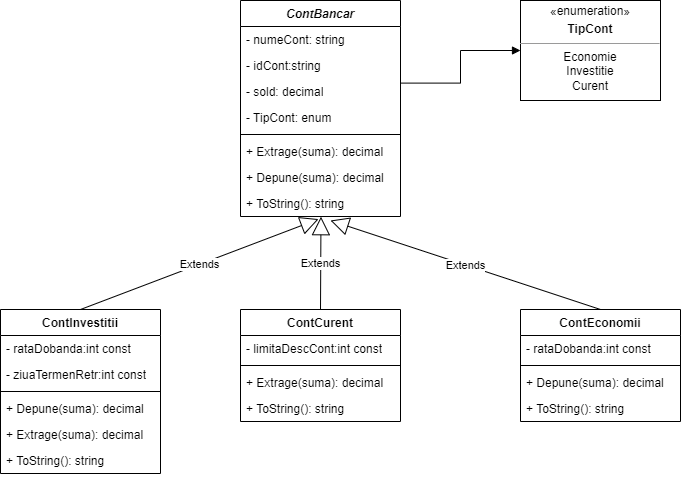

The diagram above was exported from draw.io. Its source (the exported page's mxGraphModel, read from the mxfile embedded in the PNG):
<mxGraphModel dx="1050" dy="553" grid="1" gridSize="10" guides="1" tooltips="1" connect="1" arrows="1" fold="1" page="1" pageScale="1" pageWidth="827" pageHeight="1169" background="none" math="0" shadow="0">
  <root>
    <mxCell id="0" />
    <mxCell id="1" parent="0" />
    <mxCell id="riV4ZewXCsGx6BW-YT0X-35" value="&lt;i&gt;ContBancar&lt;/i&gt;" style="swimlane;fontStyle=1;align=center;verticalAlign=top;childLayout=stackLayout;horizontal=1;startSize=26;horizontalStack=0;resizeParent=1;resizeParentMax=0;resizeLast=0;collapsible=1;marginBottom=0;whiteSpace=wrap;html=1;" parent="1" vertex="1">
      <mxGeometry x="320" y="40" width="160" height="216" as="geometry">
        <mxRectangle x="320" y="40" width="110" height="30" as="alternateBounds" />
      </mxGeometry>
    </mxCell>
    <mxCell id="riV4ZewXCsGx6BW-YT0X-36" value="- numeCont: string" style="text;strokeColor=none;fillColor=none;align=left;verticalAlign=top;spacingLeft=4;spacingRight=4;overflow=hidden;rotatable=0;points=[[0,0.5],[1,0.5]];portConstraint=eastwest;whiteSpace=wrap;html=1;" parent="riV4ZewXCsGx6BW-YT0X-35" vertex="1">
      <mxGeometry y="26" width="160" height="26" as="geometry" />
    </mxCell>
    <mxCell id="riV4ZewXCsGx6BW-YT0X-37" value="- idCont:string" style="text;strokeColor=none;fillColor=none;align=left;verticalAlign=top;spacingLeft=4;spacingRight=4;overflow=hidden;rotatable=0;points=[[0,0.5],[1,0.5]];portConstraint=eastwest;whiteSpace=wrap;html=1;" parent="riV4ZewXCsGx6BW-YT0X-35" vertex="1">
      <mxGeometry y="52" width="160" height="26" as="geometry" />
    </mxCell>
    <mxCell id="riV4ZewXCsGx6BW-YT0X-38" value="- sold: decimal" style="text;strokeColor=none;fillColor=none;align=left;verticalAlign=top;spacingLeft=4;spacingRight=4;overflow=hidden;rotatable=0;points=[[0,0.5],[1,0.5]];portConstraint=eastwest;whiteSpace=wrap;html=1;" parent="riV4ZewXCsGx6BW-YT0X-35" vertex="1">
      <mxGeometry y="78" width="160" height="26" as="geometry" />
    </mxCell>
    <mxCell id="qOBaU3VSXek6UuuYsTIt-42" value="- TipCont: enum" style="text;strokeColor=none;fillColor=none;align=left;verticalAlign=top;spacingLeft=4;spacingRight=4;overflow=hidden;rotatable=0;points=[[0,0.5],[1,0.5]];portConstraint=eastwest;whiteSpace=wrap;html=1;" vertex="1" parent="riV4ZewXCsGx6BW-YT0X-35">
      <mxGeometry y="104" width="160" height="26" as="geometry" />
    </mxCell>
    <mxCell id="riV4ZewXCsGx6BW-YT0X-39" value="" style="line;strokeWidth=1;fillColor=none;align=left;verticalAlign=middle;spacingTop=-1;spacingLeft=3;spacingRight=3;rotatable=0;labelPosition=right;points=[];portConstraint=eastwest;strokeColor=inherit;" parent="riV4ZewXCsGx6BW-YT0X-35" vertex="1">
      <mxGeometry y="130" width="160" height="8" as="geometry" />
    </mxCell>
    <mxCell id="riV4ZewXCsGx6BW-YT0X-41" value="+ Extrage(suma): decimal" style="text;strokeColor=none;fillColor=none;align=left;verticalAlign=top;spacingLeft=4;spacingRight=4;overflow=hidden;rotatable=0;points=[[0,0.5],[1,0.5]];portConstraint=eastwest;whiteSpace=wrap;html=1;" parent="riV4ZewXCsGx6BW-YT0X-35" vertex="1">
      <mxGeometry y="138" width="160" height="26" as="geometry" />
    </mxCell>
    <mxCell id="riV4ZewXCsGx6BW-YT0X-40" value="+ Depune(suma): decimal" style="text;strokeColor=none;fillColor=none;align=left;verticalAlign=top;spacingLeft=4;spacingRight=4;overflow=hidden;rotatable=0;points=[[0,0.5],[1,0.5]];portConstraint=eastwest;whiteSpace=wrap;html=1;" parent="riV4ZewXCsGx6BW-YT0X-35" vertex="1">
      <mxGeometry y="164" width="160" height="26" as="geometry" />
    </mxCell>
    <mxCell id="riV4ZewXCsGx6BW-YT0X-42" value="+ ToString(): string" style="text;strokeColor=none;fillColor=none;align=left;verticalAlign=top;spacingLeft=4;spacingRight=4;overflow=hidden;rotatable=0;points=[[0,0.5],[1,0.5]];portConstraint=eastwest;whiteSpace=wrap;html=1;" parent="riV4ZewXCsGx6BW-YT0X-35" vertex="1">
      <mxGeometry y="190" width="160" height="26" as="geometry" />
    </mxCell>
    <mxCell id="qOBaU3VSXek6UuuYsTIt-1" value="Extends" style="endArrow=block;endSize=16;endFill=0;html=1;rounded=0;exitX=0.5;exitY=0;exitDx=0;exitDy=0;entryX=0.503;entryY=1.008;entryDx=0;entryDy=0;entryPerimeter=0;" edge="1" parent="1" source="qOBaU3VSXek6UuuYsTIt-13" target="riV4ZewXCsGx6BW-YT0X-42">
      <mxGeometry width="160" relative="1" as="geometry">
        <mxPoint x="400" y="336" as="sourcePoint" />
        <mxPoint x="399.68000000000006" y="271.79200000000003" as="targetPoint" />
      </mxGeometry>
    </mxCell>
    <mxCell id="qOBaU3VSXek6UuuYsTIt-4" value="Extends" style="endArrow=block;endSize=16;endFill=0;html=1;rounded=0;exitX=0.5;exitY=0;exitDx=0;exitDy=0;entryX=0.488;entryY=1.1;entryDx=0;entryDy=0;entryPerimeter=0;" edge="1" parent="1" source="qOBaU3VSXek6UuuYsTIt-19" target="riV4ZewXCsGx6BW-YT0X-42">
      <mxGeometry width="160" relative="1" as="geometry">
        <mxPoint x="159.5" y="326" as="sourcePoint" />
        <mxPoint x="400" y="246" as="targetPoint" />
      </mxGeometry>
    </mxCell>
    <mxCell id="qOBaU3VSXek6UuuYsTIt-5" value="Extends" style="endArrow=block;endSize=16;endFill=0;html=1;rounded=0;exitX=0.5;exitY=0;exitDx=0;exitDy=0;" edge="1" parent="1" source="qOBaU3VSXek6UuuYsTIt-9">
      <mxGeometry width="160" relative="1" as="geometry">
        <mxPoint x="680" y="336" as="sourcePoint" />
        <mxPoint x="410" y="260" as="targetPoint" />
      </mxGeometry>
    </mxCell>
    <mxCell id="qOBaU3VSXek6UuuYsTIt-9" value="ContEconomii" style="swimlane;fontStyle=1;align=center;verticalAlign=top;childLayout=stackLayout;horizontal=1;startSize=26;horizontalStack=0;resizeParent=1;resizeParentMax=0;resizeLast=0;collapsible=1;marginBottom=0;whiteSpace=wrap;html=1;" vertex="1" parent="1">
      <mxGeometry x="600" y="349" width="160" height="112" as="geometry" />
    </mxCell>
    <mxCell id="riV4ZewXCsGx6BW-YT0X-22" value="- rataDobanda:int const" style="text;strokeColor=none;fillColor=none;align=left;verticalAlign=top;spacingLeft=4;spacingRight=4;overflow=hidden;rotatable=0;points=[[0,0.5],[1,0.5]];portConstraint=eastwest;whiteSpace=wrap;html=1;" parent="qOBaU3VSXek6UuuYsTIt-9" vertex="1">
      <mxGeometry y="26" width="160" height="26" as="geometry" />
    </mxCell>
    <mxCell id="qOBaU3VSXek6UuuYsTIt-11" value="" style="line;strokeWidth=1;fillColor=none;align=left;verticalAlign=middle;spacingTop=-1;spacingLeft=3;spacingRight=3;rotatable=0;labelPosition=right;points=[];portConstraint=eastwest;strokeColor=inherit;" vertex="1" parent="qOBaU3VSXek6UuuYsTIt-9">
      <mxGeometry y="52" width="160" height="8" as="geometry" />
    </mxCell>
    <mxCell id="qOBaU3VSXek6UuuYsTIt-8" value="+ Depune(suma): decimal" style="text;strokeColor=none;fillColor=none;align=left;verticalAlign=top;spacingLeft=4;spacingRight=4;overflow=hidden;rotatable=0;points=[[0,0.5],[1,0.5]];portConstraint=eastwest;whiteSpace=wrap;html=1;" vertex="1" parent="qOBaU3VSXek6UuuYsTIt-9">
      <mxGeometry y="60" width="160" height="26" as="geometry" />
    </mxCell>
    <mxCell id="qOBaU3VSXek6UuuYsTIt-18" value="+ ToString(): string" style="text;strokeColor=none;fillColor=none;align=left;verticalAlign=top;spacingLeft=4;spacingRight=4;overflow=hidden;rotatable=0;points=[[0,0.5],[1,0.5]];portConstraint=eastwest;whiteSpace=wrap;html=1;" vertex="1" parent="qOBaU3VSXek6UuuYsTIt-9">
      <mxGeometry y="86" width="160" height="26" as="geometry" />
    </mxCell>
    <mxCell id="qOBaU3VSXek6UuuYsTIt-13" value="ContCurent" style="swimlane;fontStyle=1;align=center;verticalAlign=top;childLayout=stackLayout;horizontal=1;startSize=26;horizontalStack=0;resizeParent=1;resizeParentMax=0;resizeLast=0;collapsible=1;marginBottom=0;whiteSpace=wrap;html=1;" vertex="1" parent="1">
      <mxGeometry x="320" y="349" width="160" height="112" as="geometry" />
    </mxCell>
    <mxCell id="qOBaU3VSXek6UuuYsTIt-14" value="- limitaDescCont:int const" style="text;strokeColor=none;fillColor=none;align=left;verticalAlign=top;spacingLeft=4;spacingRight=4;overflow=hidden;rotatable=0;points=[[0,0.5],[1,0.5]];portConstraint=eastwest;whiteSpace=wrap;html=1;" vertex="1" parent="qOBaU3VSXek6UuuYsTIt-13">
      <mxGeometry y="26" width="160" height="26" as="geometry" />
    </mxCell>
    <mxCell id="qOBaU3VSXek6UuuYsTIt-15" value="" style="line;strokeWidth=1;fillColor=none;align=left;verticalAlign=middle;spacingTop=-1;spacingLeft=3;spacingRight=3;rotatable=0;labelPosition=right;points=[];portConstraint=eastwest;strokeColor=inherit;" vertex="1" parent="qOBaU3VSXek6UuuYsTIt-13">
      <mxGeometry y="52" width="160" height="8" as="geometry" />
    </mxCell>
    <mxCell id="qOBaU3VSXek6UuuYsTIt-16" value="+ Extrage(suma): decimal" style="text;strokeColor=none;fillColor=none;align=left;verticalAlign=top;spacingLeft=4;spacingRight=4;overflow=hidden;rotatable=0;points=[[0,0.5],[1,0.5]];portConstraint=eastwest;whiteSpace=wrap;html=1;" vertex="1" parent="qOBaU3VSXek6UuuYsTIt-13">
      <mxGeometry y="60" width="160" height="26" as="geometry" />
    </mxCell>
    <mxCell id="qOBaU3VSXek6UuuYsTIt-17" value="+ ToString(): string" style="text;strokeColor=none;fillColor=none;align=left;verticalAlign=top;spacingLeft=4;spacingRight=4;overflow=hidden;rotatable=0;points=[[0,0.5],[1,0.5]];portConstraint=eastwest;whiteSpace=wrap;html=1;" vertex="1" parent="qOBaU3VSXek6UuuYsTIt-13">
      <mxGeometry y="86" width="160" height="26" as="geometry" />
    </mxCell>
    <mxCell id="qOBaU3VSXek6UuuYsTIt-19" value="ContInvestitii" style="swimlane;fontStyle=1;align=center;verticalAlign=top;childLayout=stackLayout;horizontal=1;startSize=26;horizontalStack=0;resizeParent=1;resizeParentMax=0;resizeLast=0;collapsible=1;marginBottom=0;whiteSpace=wrap;html=1;" vertex="1" parent="1">
      <mxGeometry x="80" y="349" width="160" height="164" as="geometry" />
    </mxCell>
    <mxCell id="qOBaU3VSXek6UuuYsTIt-20" value="- rataDobanda:int const" style="text;strokeColor=none;fillColor=none;align=left;verticalAlign=top;spacingLeft=4;spacingRight=4;overflow=hidden;rotatable=0;points=[[0,0.5],[1,0.5]];portConstraint=eastwest;whiteSpace=wrap;html=1;" vertex="1" parent="qOBaU3VSXek6UuuYsTIt-19">
      <mxGeometry y="26" width="160" height="26" as="geometry" />
    </mxCell>
    <mxCell id="qOBaU3VSXek6UuuYsTIt-24" value="- ziuaTermenRetr:int const" style="text;strokeColor=none;fillColor=none;align=left;verticalAlign=top;spacingLeft=4;spacingRight=4;overflow=hidden;rotatable=0;points=[[0,0.5],[1,0.5]];portConstraint=eastwest;whiteSpace=wrap;html=1;" vertex="1" parent="qOBaU3VSXek6UuuYsTIt-19">
      <mxGeometry y="52" width="160" height="26" as="geometry" />
    </mxCell>
    <mxCell id="qOBaU3VSXek6UuuYsTIt-21" value="" style="line;strokeWidth=1;fillColor=none;align=left;verticalAlign=middle;spacingTop=-1;spacingLeft=3;spacingRight=3;rotatable=0;labelPosition=right;points=[];portConstraint=eastwest;strokeColor=inherit;" vertex="1" parent="qOBaU3VSXek6UuuYsTIt-19">
      <mxGeometry y="78" width="160" height="8" as="geometry" />
    </mxCell>
    <mxCell id="qOBaU3VSXek6UuuYsTIt-22" value="+ Depune(suma): decimal" style="text;strokeColor=none;fillColor=none;align=left;verticalAlign=top;spacingLeft=4;spacingRight=4;overflow=hidden;rotatable=0;points=[[0,0.5],[1,0.5]];portConstraint=eastwest;whiteSpace=wrap;html=1;" vertex="1" parent="qOBaU3VSXek6UuuYsTIt-19">
      <mxGeometry y="86" width="160" height="26" as="geometry" />
    </mxCell>
    <mxCell id="qOBaU3VSXek6UuuYsTIt-25" value="+ Extrage(suma): decimal" style="text;strokeColor=none;fillColor=none;align=left;verticalAlign=top;spacingLeft=4;spacingRight=4;overflow=hidden;rotatable=0;points=[[0,0.5],[1,0.5]];portConstraint=eastwest;whiteSpace=wrap;html=1;" vertex="1" parent="qOBaU3VSXek6UuuYsTIt-19">
      <mxGeometry y="112" width="160" height="26" as="geometry" />
    </mxCell>
    <mxCell id="qOBaU3VSXek6UuuYsTIt-23" value="+ ToString(): string" style="text;strokeColor=none;fillColor=none;align=left;verticalAlign=top;spacingLeft=4;spacingRight=4;overflow=hidden;rotatable=0;points=[[0,0.5],[1,0.5]];portConstraint=eastwest;whiteSpace=wrap;html=1;" vertex="1" parent="qOBaU3VSXek6UuuYsTIt-19">
      <mxGeometry y="138" width="160" height="26" as="geometry" />
    </mxCell>
    <mxCell id="qOBaU3VSXek6UuuYsTIt-35" value="&lt;p style=&quot;margin:0px;margin-top:4px;text-align:center;&quot;&gt;«enumeration»&lt;br style=&quot;border-color: var(--border-color);&quot;&gt;&lt;/p&gt;&lt;p style=&quot;margin:0px;margin-top:4px;text-align:center;&quot;&gt;&lt;b&gt;TipCont&lt;/b&gt;&lt;/p&gt;&lt;hr size=&quot;1&quot;&gt;&lt;div style=&quot;text-align: center; height: 2px;&quot;&gt;&lt;span style=&quot;background-color: initial;&quot;&gt;Economie&lt;/span&gt;&lt;br&gt;&lt;span style=&quot;background-color: initial;&quot;&gt;Investitie&lt;/span&gt;&lt;br&gt;&lt;span style=&quot;background-color: initial;&quot;&gt;Curent&lt;/span&gt;&lt;br&gt;&lt;/div&gt;" style="verticalAlign=top;align=left;overflow=fill;fontSize=12;fontFamily=Helvetica;html=1;whiteSpace=wrap;" vertex="1" parent="1">
      <mxGeometry x="600" y="40" width="140" height="100" as="geometry" />
    </mxCell>
    <mxCell id="qOBaU3VSXek6UuuYsTIt-40" value="" style="endArrow=block;endFill=1;html=1;edgeStyle=orthogonalEdgeStyle;align=left;verticalAlign=top;rounded=0;exitX=1.003;exitY=0.177;exitDx=0;exitDy=0;exitPerimeter=0;entryX=0;entryY=0.5;entryDx=0;entryDy=0;" edge="1" parent="1" source="riV4ZewXCsGx6BW-YT0X-38" target="qOBaU3VSXek6UuuYsTIt-35">
      <mxGeometry x="-1" relative="1" as="geometry">
        <mxPoint x="650" y="200" as="sourcePoint" />
        <mxPoint x="480" y="90" as="targetPoint" />
      </mxGeometry>
    </mxCell>
  </root>
</mxGraphModel>